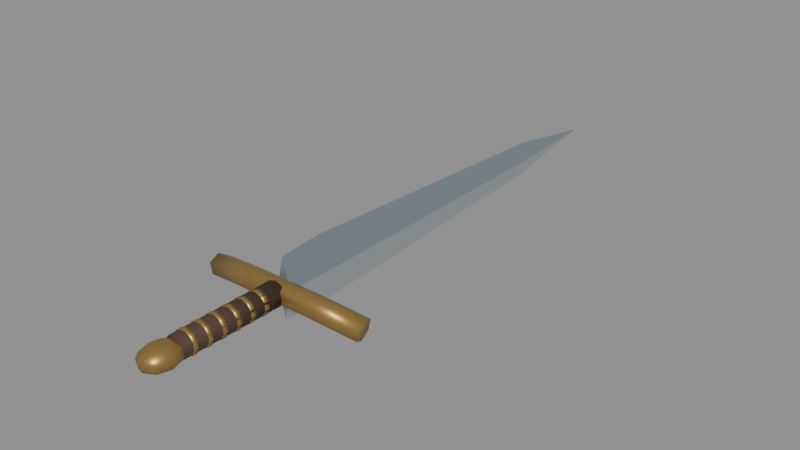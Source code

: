 # Source: wayfarer_sword.blend  (saved by Blender 5.2.45; exported with 4.5.12 LTS)
import bpy
from mathutils import Matrix  # noqa: F401  (used for matrix-valued properties, if any)

bpy.ops.wm.read_factory_settings(use_empty=True)
scene = bpy.context.scene
scene.name = 'Scene'

# ---- materials (node trees are filled in below, after node groups)
mat_swordsteel = bpy.data.materials.new('SwordSteel')
mat_swordsteel.diffuse_color = (0.38, 0.47, 0.52, 1.0)
mat_swordedge = bpy.data.materials.new('SwordEdge')
mat_swordedge.diffuse_color = (0.65, 0.72, 0.74, 1.0)
mat_wrappedgrip = bpy.data.materials.new('WrappedGrip')
mat_wrappedgrip.diffuse_color = (0.07, 0.035, 0.023, 1.0)
mat_swordbronze = bpy.data.materials.new('SwordBronze')
mat_swordbronze.diffuse_color = (0.39, 0.25, 0.075, 1.0)

# ---- material node trees
mat_swordsteel.use_nodes = True; mat_swordsteel.node_tree.nodes.clear()
_N = mat_swordsteel.node_tree.nodes; _L = mat_swordsteel.node_tree.links
n0 = _N.new('ShaderNodeBsdfPrincipled'); n0.name = 'Principled BSDF'; n0.location = (-200, 100)
n0.inputs[0].default_value = (0.38, 0.47, 0.52, 1.0)
n0.inputs[1].default_value = 0.75
n0.inputs[2].default_value = 0.3
n0.inputs[10].default_value = 0.005
n1 = _N.new('ShaderNodeOutputMaterial'); n1.name = 'Material Output'; n1.location = (200, 100)
_L.new(n0.outputs[0], n1.inputs[0])
n1.is_active_output = True
mat_swordedge.use_nodes = True; mat_swordedge.node_tree.nodes.clear()
_N = mat_swordedge.node_tree.nodes; _L = mat_swordedge.node_tree.links
n0 = _N.new('ShaderNodeBsdfPrincipled'); n0.name = 'Principled BSDF'; n0.location = (-200, 100)
n0.inputs[0].default_value = (0.65, 0.72, 0.74, 1.0)
n0.inputs[1].default_value = 0.8
n0.inputs[2].default_value = 0.25
n0.inputs[10].default_value = 0.005
n1 = _N.new('ShaderNodeOutputMaterial'); n1.name = 'Material Output'; n1.location = (200, 100)
_L.new(n0.outputs[0], n1.inputs[0])
n1.is_active_output = True
mat_wrappedgrip.use_nodes = True; mat_wrappedgrip.node_tree.nodes.clear()
_N = mat_wrappedgrip.node_tree.nodes; _L = mat_wrappedgrip.node_tree.links
n0 = _N.new('ShaderNodeBsdfPrincipled'); n0.name = 'Principled BSDF'; n0.location = (-200, 100)
n0.inputs[0].default_value = (0.07, 0.035, 0.023, 1.0)
n0.inputs[2].default_value = 0.8
n0.inputs[10].default_value = 0.005
n1 = _N.new('ShaderNodeOutputMaterial'); n1.name = 'Material Output'; n1.location = (200, 100)
_L.new(n0.outputs[0], n1.inputs[0])
n1.is_active_output = True
mat_swordbronze.use_nodes = True; mat_swordbronze.node_tree.nodes.clear()
_N = mat_swordbronze.node_tree.nodes; _L = mat_swordbronze.node_tree.links
n0 = _N.new('ShaderNodeBsdfPrincipled'); n0.name = 'Principled BSDF'; n0.location = (-200, 100)
n0.inputs[0].default_value = (0.39, 0.25, 0.075, 1.0)
n0.inputs[1].default_value = 0.65
n0.inputs[2].default_value = 0.4
n0.inputs[10].default_value = 0.005
n1 = _N.new('ShaderNodeOutputMaterial'); n1.name = 'Material Output'; n1.location = (200, 100)
_L.new(n0.outputs[0], n1.inputs[0])
n1.is_active_output = True

# ---- meshes
me_blademesh = bpy.data.meshes.new('BladeMesh')
me_blademesh.from_pydata([(0.0, 0.11, 0.065), (0.016, 0.11, 3.98e-18), (1.959e-18, 0.11, -0.065), (-0.016, 0.11, -1.194e-17), (0.0, 0.2, 0.072), (0.017, 0.2, 4.409e-18), (2.082e-18, 0.2, -0.072), (-0.017, 0.2, -1.323e-17), (0.0, 0.86, 0.038), (0.013, 0.86, 2.327e-18), (1.592e-18, 0.86, -0.038), (-0.013, 0.86, -6.98e-18), (0.0, 1.08, 0.001), (0.001, 1.08, 6.123e-20), (1.225e-19, 1.08, -0.001), (-0.001, 1.08, -1.837e-19)], [], [(0, 1, 5, 4), (1, 2, 6, 5), (2, 3, 7, 6), (3, 0, 4, 7), (4, 5, 9, 8), (5, 6, 10, 9), (6, 7, 11, 10), (7, 4, 8, 11), (8, 9, 13, 12), (9, 10, 14, 13), (10, 11, 15, 14), (11, 8, 12, 15), (3, 2, 1, 0), (12, 13, 14, 15)])
me_blademesh.polygons.foreach_set('material_index', [0, 1, 0, 1, 0, 1, 0, 1, 0, 1, 0, 1, 0, 1])
me_blademesh.materials.append(mat_swordsteel)
me_blademesh.materials.append(mat_swordedge)
me_blademesh.update()
me_gripmesh = bpy.data.meshes.new('GripMesh')
me_gripmesh.from_pydata([(0.0, -0.14, 0.024), (0.01411, -0.14, 0.01942), (0.02283, -0.14, 0.007416), (0.02283, -0.14, -0.007416), (0.01411, -0.14, -0.01942), (2.939e-18, -0.14, -0.024), (-0.01411, -0.14, -0.01942), (-0.02283, -0.14, -0.007416), (-0.02283, -0.14, 0.007416), (-0.01411, -0.14, 0.01942), (0.0, 0.09, 0.025), (0.01469, 0.09, 0.02023), (0.02378, 0.09, 0.007725), (0.02378, 0.09, -0.007725), (0.01469, 0.09, -0.02023), (3.062e-18, 0.09, -0.025), (-0.01469, 0.09, -0.02023), (-0.02378, 0.09, -0.007725), (-0.02378, 0.09, 0.007725), (-0.01469, 0.09, 0.02023)], [], [(0, 1, 11, 10), (1, 2, 12, 11), (2, 3, 13, 12), (3, 4, 14, 13), (4, 5, 15, 14), (5, 6, 16, 15), (6, 7, 17, 16), (7, 8, 18, 17), (8, 9, 19, 18), (9, 0, 10, 19), (9, 8, 7, 6, 5, 4, 3, 2, 1, 0), (10, 11, 12, 13, 14, 15, 16, 17, 18, 19)])
me_gripmesh.polygons.foreach_set('use_smooth', [True] * 12)
me_gripmesh.materials.append(mat_wrappedgrip)
me_gripmesh.update()
me_crossguardmesh = bpy.data.meshes.new('CrossguardMesh')
me_crossguardmesh.from_pydata([(-0.1748, 0.12, -0.04343), (-0.1731, 0.1403, -0.03076), (-0.1783, 0.1403, -0.00733), (-0.1852, 0.12, 0.003428), (-0.1869, 0.09969, -0.009242), (-0.1817, 0.09969, -0.03267), (-0.08823, 0.1, -0.02393), (-0.08759, 0.1207, -0.01185), (-0.08936, 0.1207, 0.01208), (-0.09177, 0.1, 0.02393), (-0.09241, 0.07927, 0.01185), (-0.09064, 0.07927, -0.01208), (0.08823, 0.1, -0.02393), (0.08759, 0.1207, -0.01185), (0.08936, 0.1207, 0.01208), (0.09177, 0.1, 0.02393), (0.09241, 0.07927, 0.01185), (0.09064, 0.07927, -0.01208), (0.1748, 0.12, -0.04343), (0.1731, 0.1403, -0.03076), (0.1783, 0.1403, -0.00733), (0.1852, 0.12, 0.003428), (0.1869, 0.09969, -0.009242), (0.1817, 0.09969, -0.03267)], [], [(0, 1, 7, 6), (1, 2, 8, 7), (2, 3, 9, 8), (3, 4, 10, 9), (4, 5, 11, 10), (5, 0, 6, 11), (6, 7, 13, 12), (7, 8, 14, 13), (8, 9, 15, 14), (9, 10, 16, 15), (10, 11, 17, 16), (11, 6, 12, 17), (12, 13, 19, 18), (13, 14, 20, 19), (14, 15, 21, 20), (15, 16, 22, 21), (16, 17, 23, 22), (17, 12, 18, 23), (5, 4, 3, 2, 1, 0), (18, 19, 20, 21, 22, 23)])
me_crossguardmesh.polygons.foreach_set('use_smooth', [True] * 20)
me_crossguardmesh.materials.append(mat_swordbronze)
me_crossguardmesh.update()
me_pommelmesh = bpy.data.meshes.new('PommelMesh')
me_pommelmesh.from_pydata([(0.0, -0.17, -0.025), (0.0175, -0.17, -0.02165), (0.01237, -0.1541, -0.02165), (1.072e-18, -0.1475, -0.02165), (-0.01237, -0.1541, -0.02165), (-0.0175, -0.17, -0.02165), (-0.01237, -0.1859, -0.02165), (-3.215e-18, -0.1925, -0.02165), (0.01237, -0.1859, -0.02165), (0.03031, -0.17, -0.0125), (0.02143, -0.1424, -0.0125), (1.856e-18, -0.131, -0.0125), (-0.02143, -0.1424, -0.0125), (-0.03031, -0.17, -0.0125), (-0.02143, -0.1976, -0.0125), (-5.568e-18, -0.209, -0.0125), (0.02143, -0.1976, -0.0125), (0.035, -0.17, 0.0), (0.02475, -0.1382, 0.0), (2.143e-18, -0.125, 0.0), (-0.02475, -0.1382, 0.0), (-0.035, -0.17, 0.0), (-0.02475, -0.2018, 0.0), (-6.429e-18, -0.215, 0.0), (0.02475, -0.2018, 0.0), (0.03031, -0.17, 0.0125), (0.02143, -0.1424, 0.0125), (1.856e-18, -0.131, 0.0125), (-0.02143, -0.1424, 0.0125), (-0.03031, -0.17, 0.0125), (-0.02143, -0.1976, 0.0125), (-5.568e-18, -0.209, 0.0125), (0.02143, -0.1976, 0.0125), (0.0175, -0.17, 0.02165), (0.01237, -0.1541, 0.02165), (1.072e-18, -0.1475, 0.02165), (-0.01237, -0.1541, 0.02165), (-0.0175, -0.17, 0.02165), (-0.01237, -0.1859, 0.02165), (-3.215e-18, -0.1925, 0.02165), (0.01237, -0.1859, 0.02165), (0.0, -0.17, 0.025)], [], [(0, 2, 1), (0, 3, 2), (0, 4, 3), (0, 5, 4), (0, 6, 5), (0, 7, 6), (0, 8, 7), (0, 1, 8), (1, 2, 10, 9), (2, 3, 11, 10), (3, 4, 12, 11), (4, 5, 13, 12), (5, 6, 14, 13), (6, 7, 15, 14), (7, 8, 16, 15), (8, 1, 9, 16), (9, 10, 18, 17), (10, 11, 19, 18), (11, 12, 20, 19), (12, 13, 21, 20), (13, 14, 22, 21), (14, 15, 23, 22), (15, 16, 24, 23), (16, 9, 17, 24), (17, 18, 26, 25), (18, 19, 27, 26), (19, 20, 28, 27), (20, 21, 29, 28), (21, 22, 30, 29), (22, 23, 31, 30), (23, 24, 32, 31), (24, 17, 25, 32), (25, 26, 34, 33), (26, 27, 35, 34), (27, 28, 36, 35), (28, 29, 37, 36), (29, 30, 38, 37), (30, 31, 39, 38), (31, 32, 40, 39), (32, 25, 33, 40), (33, 34, 41), (34, 35, 41), (35, 36, 41), (36, 37, 41), (37, 38, 41), (38, 39, 41), (39, 40, 41), (40, 33, 41)])
me_pommelmesh.polygons.foreach_set('use_smooth', [True] * 48)
me_pommelmesh.materials.append(mat_swordbronze)
me_pommelmesh.update()
me_gripwrap_0mesh = bpy.data.meshes.new('GripWrap_0Mesh')
me_gripwrap_0mesh.from_pydata([(0.0, -0.12, 0.026), (0.01838, -0.12, 0.01838), (0.026, -0.12, 1.592e-18), (0.01838, -0.12, -0.01838), (3.184e-18, -0.12, -0.026), (-0.01838, -0.12, -0.01838), (-0.026, -0.12, -4.776e-18), (-0.01838, -0.12, 0.01838), (0.0, -0.11, 0.026), (0.01838, -0.11, 0.01838), (0.026, -0.11, 1.592e-18), (0.01838, -0.11, -0.01838), (3.184e-18, -0.11, -0.026), (-0.01838, -0.11, -0.01838), (-0.026, -0.11, -4.776e-18), (-0.01838, -0.11, 0.01838)], [], [(0, 1, 9, 8), (1, 2, 10, 9), (2, 3, 11, 10), (3, 4, 12, 11), (4, 5, 13, 12), (5, 6, 14, 13), (6, 7, 15, 14), (7, 0, 8, 15), (7, 6, 5, 4, 3, 2, 1, 0), (8, 9, 10, 11, 12, 13, 14, 15)])
me_gripwrap_0mesh.polygons.foreach_set('use_smooth', [True] * 10)
me_gripwrap_0mesh.materials.append(mat_swordbronze)
me_gripwrap_0mesh.update()
me_gripwrap_1mesh = bpy.data.meshes.new('GripWrap_1Mesh')
me_gripwrap_1mesh.from_pydata([(0.0, -0.088, 0.026), (0.01838, -0.088, 0.01838), (0.026, -0.088, 1.592e-18), (0.01838, -0.088, -0.01838), (3.184e-18, -0.088, -0.026), (-0.01838, -0.088, -0.01838), (-0.026, -0.088, -4.776e-18), (-0.01838, -0.088, 0.01838), (0.0, -0.078, 0.026), (0.01838, -0.078, 0.01838), (0.026, -0.078, 1.592e-18), (0.01838, -0.078, -0.01838), (3.184e-18, -0.078, -0.026), (-0.01838, -0.078, -0.01838), (-0.026, -0.078, -4.776e-18), (-0.01838, -0.078, 0.01838)], [], [(0, 1, 9, 8), (1, 2, 10, 9), (2, 3, 11, 10), (3, 4, 12, 11), (4, 5, 13, 12), (5, 6, 14, 13), (6, 7, 15, 14), (7, 0, 8, 15), (7, 6, 5, 4, 3, 2, 1, 0), (8, 9, 10, 11, 12, 13, 14, 15)])
me_gripwrap_1mesh.polygons.foreach_set('use_smooth', [True] * 10)
me_gripwrap_1mesh.materials.append(mat_swordbronze)
me_gripwrap_1mesh.update()
me_gripwrap_2mesh = bpy.data.meshes.new('GripWrap_2Mesh')
me_gripwrap_2mesh.from_pydata([(0.0, -0.056, 0.026), (0.01838, -0.056, 0.01838), (0.026, -0.056, 1.592e-18), (0.01838, -0.056, -0.01838), (3.184e-18, -0.056, -0.026), (-0.01838, -0.056, -0.01838), (-0.026, -0.056, -4.776e-18), (-0.01838, -0.056, 0.01838), (0.0, -0.046, 0.026), (0.01838, -0.046, 0.01838), (0.026, -0.046, 1.592e-18), (0.01838, -0.046, -0.01838), (3.184e-18, -0.046, -0.026), (-0.01838, -0.046, -0.01838), (-0.026, -0.046, -4.776e-18), (-0.01838, -0.046, 0.01838)], [], [(0, 1, 9, 8), (1, 2, 10, 9), (2, 3, 11, 10), (3, 4, 12, 11), (4, 5, 13, 12), (5, 6, 14, 13), (6, 7, 15, 14), (7, 0, 8, 15), (7, 6, 5, 4, 3, 2, 1, 0), (8, 9, 10, 11, 12, 13, 14, 15)])
me_gripwrap_2mesh.polygons.foreach_set('use_smooth', [True] * 10)
me_gripwrap_2mesh.materials.append(mat_swordbronze)
me_gripwrap_2mesh.update()
me_gripwrap_3mesh = bpy.data.meshes.new('GripWrap_3Mesh')
me_gripwrap_3mesh.from_pydata([(0.0, -0.024, 0.026), (0.01838, -0.024, 0.01838), (0.026, -0.024, 1.592e-18), (0.01838, -0.024, -0.01838), (3.184e-18, -0.024, -0.026), (-0.01838, -0.024, -0.01838), (-0.026, -0.024, -4.776e-18), (-0.01838, -0.024, 0.01838), (0.0, -0.014, 0.026), (0.01838, -0.014, 0.01838), (0.026, -0.014, 1.592e-18), (0.01838, -0.014, -0.01838), (3.184e-18, -0.014, -0.026), (-0.01838, -0.014, -0.01838), (-0.026, -0.014, -4.776e-18), (-0.01838, -0.014, 0.01838)], [], [(0, 1, 9, 8), (1, 2, 10, 9), (2, 3, 11, 10), (3, 4, 12, 11), (4, 5, 13, 12), (5, 6, 14, 13), (6, 7, 15, 14), (7, 0, 8, 15), (7, 6, 5, 4, 3, 2, 1, 0), (8, 9, 10, 11, 12, 13, 14, 15)])
me_gripwrap_3mesh.polygons.foreach_set('use_smooth', [True] * 10)
me_gripwrap_3mesh.materials.append(mat_swordbronze)
me_gripwrap_3mesh.update()
me_gripwrap_4mesh = bpy.data.meshes.new('GripWrap_4Mesh')
me_gripwrap_4mesh.from_pydata([(0.0, 0.008, 0.026), (0.01838, 0.008, 0.01838), (0.026, 0.008, 1.592e-18), (0.01838, 0.008, -0.01838), (3.184e-18, 0.008, -0.026), (-0.01838, 0.008, -0.01838), (-0.026, 0.008, -4.776e-18), (-0.01838, 0.008, 0.01838), (0.0, 0.018, 0.026), (0.01838, 0.018, 0.01838), (0.026, 0.018, 1.592e-18), (0.01838, 0.018, -0.01838), (3.184e-18, 0.018, -0.026), (-0.01838, 0.018, -0.01838), (-0.026, 0.018, -4.776e-18), (-0.01838, 0.018, 0.01838)], [], [(0, 1, 9, 8), (1, 2, 10, 9), (2, 3, 11, 10), (3, 4, 12, 11), (4, 5, 13, 12), (5, 6, 14, 13), (6, 7, 15, 14), (7, 0, 8, 15), (7, 6, 5, 4, 3, 2, 1, 0), (8, 9, 10, 11, 12, 13, 14, 15)])
me_gripwrap_4mesh.polygons.foreach_set('use_smooth', [True] * 10)
me_gripwrap_4mesh.materials.append(mat_swordbronze)
me_gripwrap_4mesh.update()
me_gripwrap_5mesh = bpy.data.meshes.new('GripWrap_5Mesh')
me_gripwrap_5mesh.from_pydata([(0.0, 0.04, 0.026), (0.01838, 0.04, 0.01838), (0.026, 0.04, 1.592e-18), (0.01838, 0.04, -0.01838), (3.184e-18, 0.04, -0.026), (-0.01838, 0.04, -0.01838), (-0.026, 0.04, -4.776e-18), (-0.01838, 0.04, 0.01838), (0.0, 0.05, 0.026), (0.01838, 0.05, 0.01838), (0.026, 0.05, 1.592e-18), (0.01838, 0.05, -0.01838), (3.184e-18, 0.05, -0.026), (-0.01838, 0.05, -0.01838), (-0.026, 0.05, -4.776e-18), (-0.01838, 0.05, 0.01838)], [], [(0, 1, 9, 8), (1, 2, 10, 9), (2, 3, 11, 10), (3, 4, 12, 11), (4, 5, 13, 12), (5, 6, 14, 13), (6, 7, 15, 14), (7, 0, 8, 15), (7, 6, 5, 4, 3, 2, 1, 0), (8, 9, 10, 11, 12, 13, 14, 15)])
me_gripwrap_5mesh.polygons.foreach_set('use_smooth', [True] * 10)
me_gripwrap_5mesh.materials.append(mat_swordbronze)
me_gripwrap_5mesh.update()

# ---- objects
ob_blade = bpy.data.objects.new('Blade', me_blademesh)
ob_grip = bpy.data.objects.new('Grip', me_gripmesh)
ob_crossguard = bpy.data.objects.new('Crossguard', me_crossguardmesh)
ob_pommel = bpy.data.objects.new('Pommel', me_pommelmesh)
ob_gripwrap_0 = bpy.data.objects.new('GripWrap_0', me_gripwrap_0mesh)
ob_gripwrap_1 = bpy.data.objects.new('GripWrap_1', me_gripwrap_1mesh)
ob_gripwrap_2 = bpy.data.objects.new('GripWrap_2', me_gripwrap_2mesh)
ob_gripwrap_3 = bpy.data.objects.new('GripWrap_3', me_gripwrap_3mesh)
ob_gripwrap_4 = bpy.data.objects.new('GripWrap_4', me_gripwrap_4mesh)
ob_gripwrap_5 = bpy.data.objects.new('GripWrap_5', me_gripwrap_5mesh)

# ---- transforms, parenting, visibility, modifiers, constraints
ob_blade.location = (0.0, 0.0, 0.0)
ob_grip.location = (0.0, 0.0, 0.0)
ob_crossguard.location = (0.0, 0.0, 0.0)
ob_pommel.location = (0.0, 0.0, 0.0)
ob_gripwrap_0.location = (0.0, 0.0, 0.0)
ob_gripwrap_1.location = (0.0, 0.0, 0.0)
ob_gripwrap_2.location = (0.0, 0.0, 0.0)
ob_gripwrap_3.location = (0.0, 0.0, 0.0)
ob_gripwrap_4.location = (0.0, 0.0, 0.0)
ob_gripwrap_5.location = (0.0, 0.0, 0.0)

# ---- collection membership
scene.collection.objects.link(ob_blade)
scene.collection.objects.link(ob_grip)
scene.collection.objects.link(ob_crossguard)
scene.collection.objects.link(ob_pommel)
scene.collection.objects.link(ob_gripwrap_0)
scene.collection.objects.link(ob_gripwrap_1)
scene.collection.objects.link(ob_gripwrap_2)
scene.collection.objects.link(ob_gripwrap_3)
scene.collection.objects.link(ob_gripwrap_4)
scene.collection.objects.link(ob_gripwrap_5)

# ---- scene / render settings (as saved in the file)
scene.frame_start = 0; scene.frame_end = 120; scene.frame_set(1)
scene.render.engine = 'BLENDER_EEVEE_NEXT'
scene.render.fps = 60
scene.render.bake_bias = 0.0
scene.render.bake_samples = 0
scene.render.compositor_device = 'GPU'
scene.eevee.use_volume_custom_range = False
scene.eevee.fast_gi_thickness_near = 0.1
scene.eevee.fast_gi_thickness_far = 0.0
scene.eevee.ray_tracing_options.screen_trace_thickness = 0.1
bpy.context.view_layer.update()

# ---- added for rendering (the .blend has no active camera and no usable light): camera, sun + grey world if the file has none
cam_auto = bpy.data.cameras.new('AutoCamera')
cam_auto.lens = 50.0
cam_auto.sensor_width = 36.0
cam_auto.clip_end = 1000.0
ob_auto_camera = bpy.data.objects.new('AutoCamera', cam_auto)
scene.collection.objects.link(ob_auto_camera)
ob_auto_camera.location = (1.25418, -1.07252, 1.00334)
ob_auto_camera.rotation_euler = (1.09748, -7.21219e-08, 0.694738)
scene.camera = ob_auto_camera
light_auto_sun = bpy.data.lights.new('AutoSun', 'SUN')
light_auto_sun.energy = 3.0
light_auto_sun.angle = 0.0523599
ob_auto_sun = bpy.data.objects.new('AutoSun', light_auto_sun)
scene.collection.objects.link(ob_auto_sun)
ob_auto_sun.rotation_euler = (0.872665, 0.174533, 0.523599)
if scene.world is None:
    world_auto = bpy.data.worlds.new('AutoWorld')
    world_auto.color = (0.3, 0.3, 0.3)
    scene.world = world_auto
bpy.context.view_layer.update()
